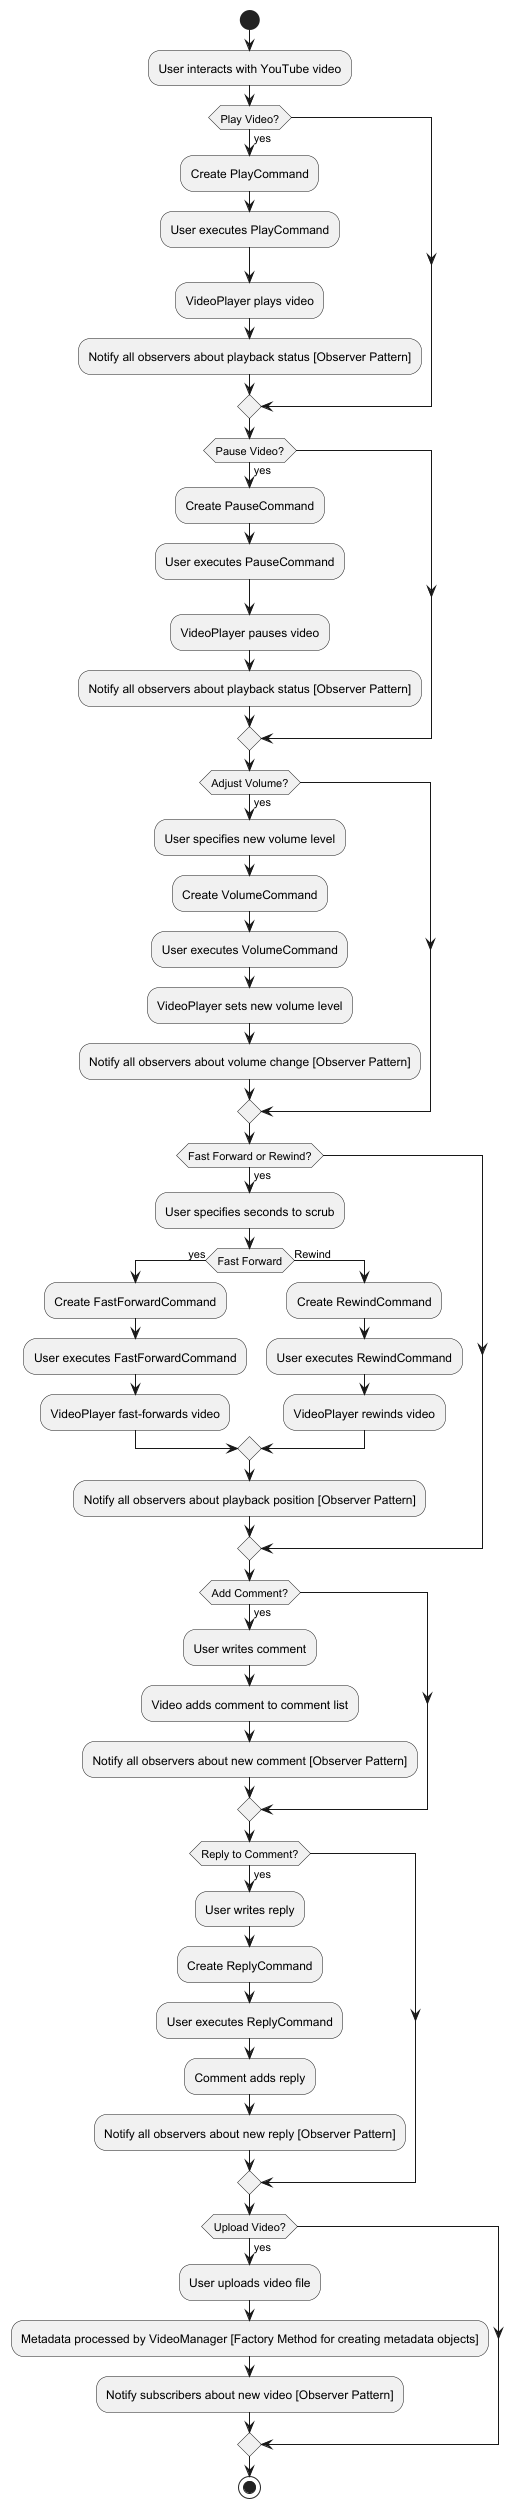

The diagram above was rendered by PlantUML. Its source (embedded in the PNG):
@startuml
start

:User interacts with YouTube video;

if (Play Video?) then (yes)
    :Create PlayCommand;
    :User executes PlayCommand;
    :VideoPlayer plays video;
    :Notify all observers about playback status [Observer Pattern];
endif

if (Pause Video?) then (yes)
    :Create PauseCommand;
    :User executes PauseCommand;
    :VideoPlayer pauses video;
    :Notify all observers about playback status [Observer Pattern];
endif

if (Adjust Volume?) then (yes)
    :User specifies new volume level;
    :Create VolumeCommand;
    :User executes VolumeCommand;
    :VideoPlayer sets new volume level;
    :Notify all observers about volume change [Observer Pattern];
endif

if (Fast Forward or Rewind?) then (yes)
    :User specifies seconds to scrub;
    if (Fast Forward) then (yes)
        :Create FastForwardCommand;
        :User executes FastForwardCommand;
        :VideoPlayer fast-forwards video;
    else (Rewind)
        :Create RewindCommand;
        :User executes RewindCommand;
        :VideoPlayer rewinds video;
    endif
    :Notify all observers about playback position [Observer Pattern];
endif

if (Add Comment?) then (yes)
    :User writes comment;
    :Video adds comment to comment list;
    :Notify all observers about new comment [Observer Pattern];
endif

if (Reply to Comment?) then (yes)
    :User writes reply;
    :Create ReplyCommand;
    :User executes ReplyCommand;
    :Comment adds reply;
    :Notify all observers about new reply [Observer Pattern];
endif

if (Upload Video?) then (yes)
    :User uploads video file;
    :Metadata processed by VideoManager [Factory Method for creating metadata objects];
    :Notify subscribers about new video [Observer Pattern];
endif

stop
@enduml